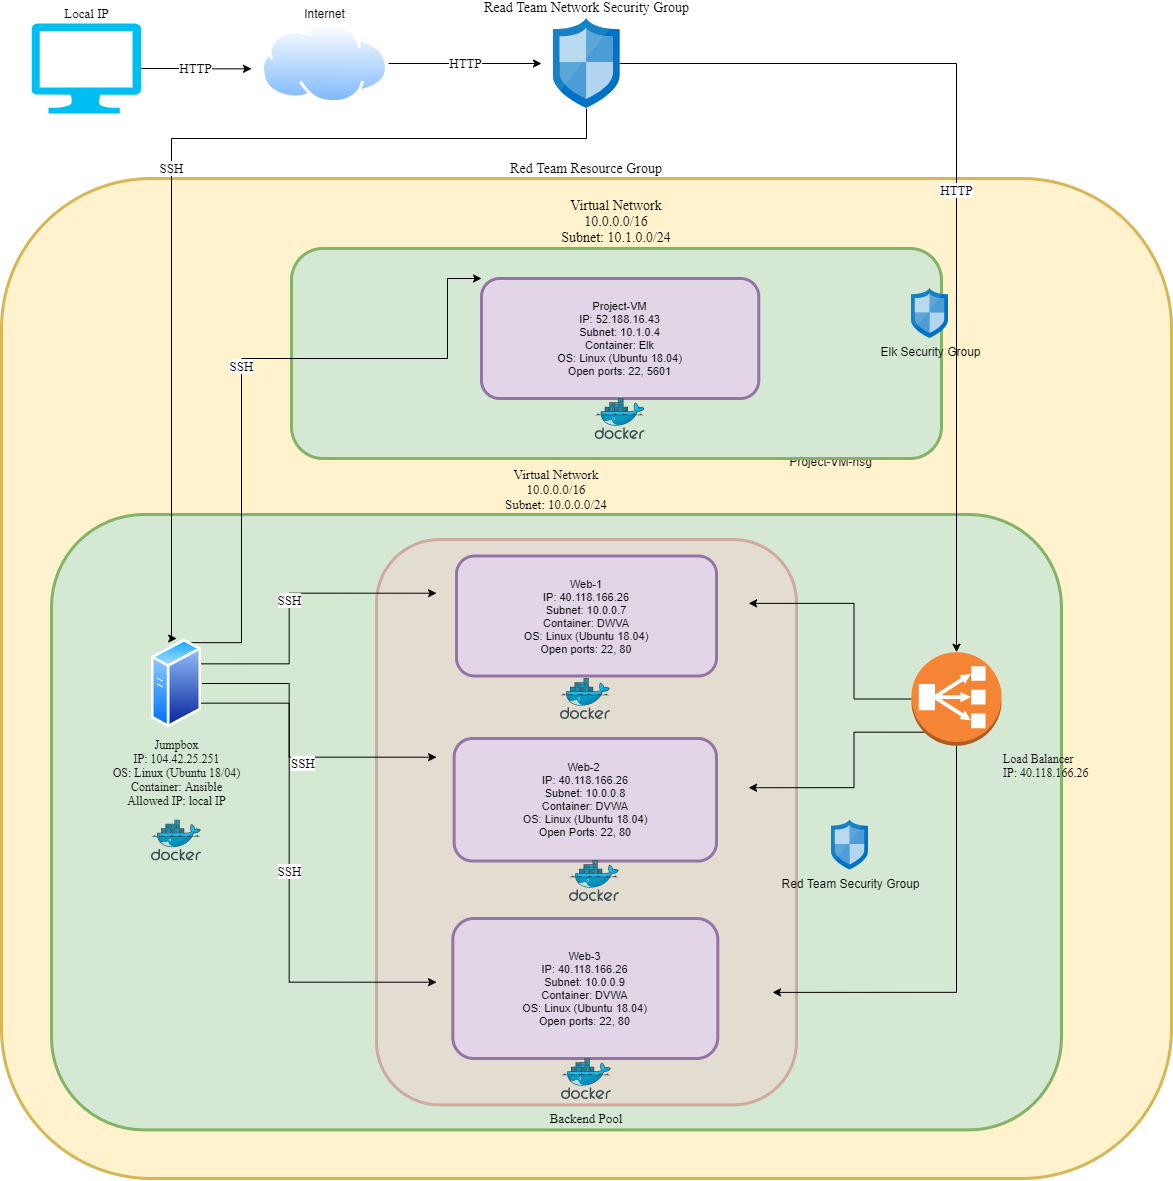

The diagram above was exported from draw.io. Its source (the exported page's mxGraphModel, read from the mxfile embedded in the PNG):
<mxGraphModel dx="2770" dy="2120" grid="1" gridSize="10" guides="1" tooltips="1" connect="1" arrows="1" fold="1" page="1" pageScale="1" pageWidth="1100" pageHeight="850" math="0" shadow="0">
  <root>
    <mxCell id="0" />
    <mxCell id="1" parent="0" />
    <mxCell id="CLKwG2UYZnfbnXsUrwes-49" value="&lt;font style=&quot;font-size: 14px&quot;&gt;Red Team Resource Group&lt;/font&gt;" style="rounded=1;whiteSpace=wrap;html=1;labelBackgroundColor=none;strokeColor=#d6b656;strokeWidth=3;fillColor=#fff2cc;fontSize=13;labelPosition=center;verticalLabelPosition=top;align=center;verticalAlign=bottom;fontFamily=Times New Roman;" parent="1" vertex="1">
      <mxGeometry x="40" y="-230" width="1170" height="1000" as="geometry" />
    </mxCell>
    <mxCell id="CLKwG2UYZnfbnXsUrwes-76" value="HTTP" style="edgeStyle=orthogonalEdgeStyle;rounded=0;orthogonalLoop=1;jettySize=auto;html=1;exitX=1;exitY=0.5;exitDx=0;exitDy=0;fontFamily=Times New Roman;fontSize=13;" parent="1" source="CLKwG2UYZnfbnXsUrwes-1" edge="1">
      <mxGeometry relative="1" as="geometry">
        <mxPoint x="580" y="-345" as="targetPoint" />
      </mxGeometry>
    </mxCell>
    <mxCell id="CLKwG2UYZnfbnXsUrwes-1" value="Internet" style="aspect=fixed;perimeter=ellipsePerimeter;html=1;align=center;shadow=0;dashed=0;spacingTop=3;image;image=img/lib/active_directory/internet_cloud.svg;labelPosition=center;verticalLabelPosition=top;verticalAlign=bottom;" parent="1" vertex="1">
      <mxGeometry x="300" y="-385" width="126.99" height="80" as="geometry" />
    </mxCell>
    <mxCell id="CLKwG2UYZnfbnXsUrwes-8" value="" style="aspect=fixed;html=1;points=[];align=center;image;fontSize=12;image=img/lib/mscae/Docker.svg;" parent="1" vertex="1">
      <mxGeometry x="605.25" y="270" width="50" height="41" as="geometry" />
    </mxCell>
    <mxCell id="CLKwG2UYZnfbnXsUrwes-9" value="" style="aspect=fixed;html=1;points=[];align=center;image;fontSize=12;image=img/lib/mscae/Docker.svg;" parent="1" vertex="1">
      <mxGeometry x="605.25" y="452.5" width="50" height="41" as="geometry" />
    </mxCell>
    <mxCell id="CLKwG2UYZnfbnXsUrwes-17" value="" style="aspect=fixed;html=1;points=[];align=center;image;fontSize=12;image=img/lib/mscae/Docker.svg;fillColor=none;" parent="1" vertex="1">
      <mxGeometry x="607.63" y="650" width="45.25" height="37.1" as="geometry" />
    </mxCell>
    <mxCell id="CLKwG2UYZnfbnXsUrwes-50" value="Project-VM-nsg" style="aspect=fixed;html=1;points=[];align=center;image;fontSize=12;image=img/lib/mscae/Network_Security_Groups_Classic.svg;labelBackgroundColor=none;strokeColor=#000000;strokeWidth=3;fillColor=#ffffff;gradientColor=none;" parent="1" vertex="1">
      <mxGeometry x="850" y="-10" width="37" height="50" as="geometry" />
    </mxCell>
    <mxCell id="CLKwG2UYZnfbnXsUrwes-53" value="Red_Team_NSG" style="aspect=fixed;html=1;points=[];align=center;image;fontSize=12;image=img/lib/mscae/Network_Security_Groups_Classic.svg;labelBackgroundColor=none;strokeColor=#000000;strokeWidth=3;fillColor=#ffffff;gradientColor=none;" parent="1" vertex="1">
      <mxGeometry x="780" y="250" width="37" height="50" as="geometry" />
    </mxCell>
    <mxCell id="CLKwG2UYZnfbnXsUrwes-75" value="HTTP" style="edgeStyle=orthogonalEdgeStyle;rounded=0;orthogonalLoop=1;jettySize=auto;html=1;exitX=1;exitY=0.5;exitDx=0;exitDy=0;exitPerimeter=0;fontFamily=Times New Roman;fontSize=13;" parent="1" source="CLKwG2UYZnfbnXsUrwes-54" edge="1">
      <mxGeometry relative="1" as="geometry">
        <mxPoint x="290" y="-339.66666666666674" as="targetPoint" />
      </mxGeometry>
    </mxCell>
    <mxCell id="CLKwG2UYZnfbnXsUrwes-54" value="Local IP" style="verticalLabelPosition=top;html=1;verticalAlign=bottom;align=center;strokeColor=none;fillColor=#00BEF2;shape=mxgraph.azure.computer;pointerEvents=1;labelBackgroundColor=none;fontFamily=Times New Roman;fontSize=13;labelPosition=center;" parent="1" vertex="1">
      <mxGeometry x="70" y="-385" width="109.6" height="90" as="geometry" />
    </mxCell>
    <mxCell id="CLKwG2UYZnfbnXsUrwes-74" value="&lt;font face=&quot;Times New Roman&quot; style=&quot;font-size: 14px&quot;&gt;Read Team Network Security Group&lt;/font&gt;" style="aspect=fixed;html=1;points=[];align=center;image;fontSize=12;image=img/lib/mscae/Network_Security_Groups_Classic.svg;labelBackgroundColor=none;strokeColor=#000000;strokeWidth=3;fillColor=#ffffff;gradientColor=none;labelPosition=center;verticalLabelPosition=top;verticalAlign=bottom;" parent="1" vertex="1">
      <mxGeometry x="591.7" y="-390" width="66.6" height="90" as="geometry" />
    </mxCell>
    <mxCell id="CLKwG2UYZnfbnXsUrwes-80" value="Virtual Network&lt;br&gt;10.0.0.0/16&lt;br&gt;Subnet: 10.0.0.0/24" style="rounded=1;whiteSpace=wrap;html=1;labelBackgroundColor=none;strokeColor=#82b366;strokeWidth=3;fillColor=#d5e8d4;fontFamily=Times New Roman;fontSize=13;direction=south;labelPosition=center;verticalLabelPosition=top;align=center;verticalAlign=bottom;" parent="1" vertex="1">
      <mxGeometry x="90" y="106" width="1010" height="615.4" as="geometry" />
    </mxCell>
    <mxCell id="CLKwG2UYZnfbnXsUrwes-52" value="Backend Pool" style="rounded=1;whiteSpace=wrap;html=1;labelBackgroundColor=none;strokeColor=#b85450;strokeWidth=3;fillColor=#f8cecc;fontFamily=Times New Roman;fontSize=13;opacity=40;direction=south;labelPosition=center;verticalLabelPosition=bottom;align=center;verticalAlign=top;" parent="1" vertex="1">
      <mxGeometry x="415" y="131" width="420" height="565.4" as="geometry" />
    </mxCell>
    <mxCell id="CLKwG2UYZnfbnXsUrwes-43" value="Web-1&lt;br&gt;IP: 40.118.166.26&lt;br&gt;Subnet: 10.0.0.7&lt;br&gt;Container: DWVA&lt;br&gt;OS: Linux (Ubuntu 18.04)&lt;br&gt;Open ports: 22, 80" style="rounded=1;whiteSpace=wrap;html=1;labelBackgroundColor=none;strokeColor=#9673a6;strokeWidth=3;fillColor=#e1d5e7;fontSize=11;" parent="1" vertex="1">
      <mxGeometry x="495" y="147.5" width="260" height="120" as="geometry" />
    </mxCell>
    <mxCell id="CLKwG2UYZnfbnXsUrwes-45" value="Web-2&amp;nbsp;&lt;br&gt;IP: 40.118.166.26&lt;br&gt;Subnet: 10.0.0.8&lt;br&gt;Container: DVWA&lt;br&gt;OS: Linux (Ubuntu 18.04)&lt;br&gt;Open Ports: 22, 80" style="rounded=1;whiteSpace=wrap;html=1;labelBackgroundColor=none;strokeColor=#9673a6;strokeWidth=3;fillColor=#e1d5e7;fontSize=11;" parent="1" vertex="1">
      <mxGeometry x="492.62" y="330" width="262.38" height="122.5" as="geometry" />
    </mxCell>
    <mxCell id="CLKwG2UYZnfbnXsUrwes-46" value="Web-3&lt;br&gt;IP: 40.118.166.26&lt;br&gt;Subnet: 10.0.0.9&lt;br&gt;Container: DVWA&lt;br&gt;OS: Linux (Ubuntu 18.04)&lt;br&gt;Open ports: 22, 80" style="rounded=1;whiteSpace=wrap;html=1;labelBackgroundColor=none;strokeColor=#9673a6;strokeWidth=3;fillColor=#e1d5e7;fontSize=11;" parent="1" vertex="1">
      <mxGeometry x="491.31" y="510" width="265" height="140" as="geometry" />
    </mxCell>
    <mxCell id="CLKwG2UYZnfbnXsUrwes-42" value="&lt;font style=&quot;font-size: 14px&quot; face=&quot;Times New Roman&quot;&gt;Virtual Network&lt;br&gt;10.0.0.0/16&lt;br&gt;Subnet: 10.1.0.0/24&lt;br&gt;&lt;/font&gt;" style="rounded=1;whiteSpace=wrap;html=1;labelBackgroundColor=none;strokeColor=#82b366;strokeWidth=3;fontSize=11;fillColor=#d5e8d4;labelPosition=center;verticalLabelPosition=top;align=center;verticalAlign=bottom;" parent="1" vertex="1">
      <mxGeometry x="330" y="-160" width="650" height="210" as="geometry" />
    </mxCell>
    <mxCell id="CLKwG2UYZnfbnXsUrwes-44" value="Project-VM&lt;br&gt;IP: 52.188.16.43&lt;br&gt;Subnet: 10.1.0.4&lt;br&gt;Container: Elk&lt;br&gt;OS: Linux (Ubuntu 18.04)&lt;br&gt;Open ports: 22, 5601" style="rounded=1;whiteSpace=wrap;html=1;labelBackgroundColor=none;strokeColor=#9673a6;strokeWidth=3;fillColor=#e1d5e7;fontSize=11;" parent="1" vertex="1">
      <mxGeometry x="520" y="-130" width="277.26" height="120" as="geometry" />
    </mxCell>
    <mxCell id="CLKwG2UYZnfbnXsUrwes-7" value="" style="aspect=fixed;html=1;points=[];align=center;image;fontSize=12;image=img/lib/mscae/Docker.svg;" parent="1" vertex="1">
      <mxGeometry x="633.63" y="-10" width="50" height="41" as="geometry" />
    </mxCell>
    <mxCell id="CLKwG2UYZnfbnXsUrwes-82" value="" style="aspect=fixed;html=1;points=[];align=center;image;fontSize=12;image=img/lib/mscae/Docker.svg;labelBackgroundColor=none;strokeColor=#000000;strokeWidth=3;fillColor=#ffffff;gradientColor=none;" parent="1" vertex="1">
      <mxGeometry x="599" y="270" width="50" height="41" as="geometry" />
    </mxCell>
    <mxCell id="CLKwG2UYZnfbnXsUrwes-83" value="" style="aspect=fixed;html=1;points=[];align=center;image;fontSize=12;image=img/lib/mscae/Docker.svg;labelBackgroundColor=none;strokeColor=#000000;strokeWidth=3;fillColor=#ffffff;gradientColor=none;" parent="1" vertex="1">
      <mxGeometry x="608" y="452" width="50" height="41" as="geometry" />
    </mxCell>
    <mxCell id="CLKwG2UYZnfbnXsUrwes-84" value="" style="aspect=fixed;html=1;points=[];align=center;image;fontSize=12;image=img/lib/mscae/Docker.svg;labelBackgroundColor=none;strokeColor=#000000;strokeWidth=3;fillColor=#ffffff;gradientColor=none;" parent="1" vertex="1">
      <mxGeometry x="600" y="650" width="50" height="41" as="geometry" />
    </mxCell>
    <mxCell id="CLKwG2UYZnfbnXsUrwes-62" style="edgeStyle=orthogonalEdgeStyle;rounded=0;orthogonalLoop=1;jettySize=auto;html=1;exitX=0.5;exitY=1;exitDx=0;exitDy=0;exitPerimeter=0;fontFamily=Times New Roman;fontSize=13;entryX=0.801;entryY=0.057;entryDx=0;entryDy=0;entryPerimeter=0;" parent="1" source="CLKwG2UYZnfbnXsUrwes-2" target="CLKwG2UYZnfbnXsUrwes-52" edge="1">
      <mxGeometry relative="1" as="geometry" />
    </mxCell>
    <mxCell id="CLKwG2UYZnfbnXsUrwes-61" style="edgeStyle=orthogonalEdgeStyle;rounded=0;orthogonalLoop=1;jettySize=auto;html=1;exitX=0.145;exitY=0.855;exitDx=0;exitDy=0;exitPerimeter=0;entryX=0.439;entryY=0.114;entryDx=0;entryDy=0;entryPerimeter=0;fontFamily=Times New Roman;fontSize=13;" parent="1" source="CLKwG2UYZnfbnXsUrwes-2" target="CLKwG2UYZnfbnXsUrwes-52" edge="1">
      <mxGeometry relative="1" as="geometry" />
    </mxCell>
    <mxCell id="CLKwG2UYZnfbnXsUrwes-60" style="edgeStyle=orthogonalEdgeStyle;rounded=0;orthogonalLoop=1;jettySize=auto;html=1;exitX=0;exitY=0.5;exitDx=0;exitDy=0;exitPerimeter=0;entryX=0.113;entryY=0.114;entryDx=0;entryDy=0;entryPerimeter=0;fontFamily=Times New Roman;fontSize=13;" parent="1" source="CLKwG2UYZnfbnXsUrwes-2" target="CLKwG2UYZnfbnXsUrwes-52" edge="1">
      <mxGeometry relative="1" as="geometry" />
    </mxCell>
    <mxCell id="CLKwG2UYZnfbnXsUrwes-69" value="SSH" style="edgeStyle=orthogonalEdgeStyle;rounded=0;orthogonalLoop=1;jettySize=auto;html=1;exitX=1;exitY=0.75;exitDx=0;exitDy=0;entryX=0.783;entryY=0.857;entryDx=0;entryDy=0;entryPerimeter=0;fontFamily=Times New Roman;fontSize=13;" parent="1" source="CLKwG2UYZnfbnXsUrwes-48" target="CLKwG2UYZnfbnXsUrwes-52" edge="1">
      <mxGeometry relative="1" as="geometry" />
    </mxCell>
    <mxCell id="CLKwG2UYZnfbnXsUrwes-68" value="SSH" style="edgeStyle=orthogonalEdgeStyle;rounded=0;orthogonalLoop=1;jettySize=auto;html=1;exitX=1;exitY=0.5;exitDx=0;exitDy=0;entryX=0.385;entryY=0.857;entryDx=0;entryDy=0;entryPerimeter=0;fontFamily=Times New Roman;fontSize=13;labelPosition=right;verticalLabelPosition=bottom;align=left;verticalAlign=top;" parent="1" source="CLKwG2UYZnfbnXsUrwes-48" target="CLKwG2UYZnfbnXsUrwes-52" edge="1">
      <mxGeometry relative="1" as="geometry" />
    </mxCell>
    <mxCell id="CLKwG2UYZnfbnXsUrwes-67" value="SSH" style="edgeStyle=orthogonalEdgeStyle;rounded=0;orthogonalLoop=1;jettySize=auto;html=1;exitX=1;exitY=0.25;exitDx=0;exitDy=0;entryX=0.095;entryY=0.857;entryDx=0;entryDy=0;entryPerimeter=0;fontFamily=Times New Roman;fontSize=13;" parent="1" source="CLKwG2UYZnfbnXsUrwes-48" target="CLKwG2UYZnfbnXsUrwes-52" edge="1">
      <mxGeometry relative="1" as="geometry" />
    </mxCell>
    <mxCell id="CLKwG2UYZnfbnXsUrwes-64" value="SSH" style="edgeStyle=orthogonalEdgeStyle;rounded=0;orthogonalLoop=1;jettySize=auto;html=1;exitX=0.75;exitY=0;exitDx=0;exitDy=0;entryX=0;entryY=0;entryDx=0;entryDy=0;fontFamily=Times New Roman;fontSize=13;" parent="1" source="CLKwG2UYZnfbnXsUrwes-48" target="CLKwG2UYZnfbnXsUrwes-44" edge="1">
      <mxGeometry relative="1" as="geometry">
        <Array as="points">
          <mxPoint x="280" y="234" />
          <mxPoint x="280" y="-50" />
          <mxPoint x="486" y="-50" />
        </Array>
      </mxGeometry>
    </mxCell>
    <mxCell id="CLKwG2UYZnfbnXsUrwes-48" value="&lt;font face=&quot;Times New Roman&quot; style=&quot;font-size: 12px&quot;&gt;Jumpbox&lt;br&gt;IP: 104.42.25.251&lt;br&gt;OS: Linux (Ubuntu 18/04)&lt;br&gt;Container: Ansible&lt;br&gt;Allowed IP: local IP&lt;/font&gt;" style="aspect=fixed;perimeter=ellipsePerimeter;html=1;align=center;shadow=0;dashed=0;spacingTop=3;image;image=img/lib/active_directory/generic_server.svg;labelBackgroundColor=none;strokeColor=#000000;strokeWidth=3;fillColor=#ffffff;gradientColor=none;fontSize=11;" parent="1" vertex="1">
      <mxGeometry x="190" y="230" width="50.4" height="90" as="geometry" />
    </mxCell>
    <mxCell id="CLKwG2UYZnfbnXsUrwes-15" value="" style="aspect=fixed;html=1;points=[];align=center;image;fontSize=12;image=img/lib/mscae/Docker.svg;" parent="1" vertex="1">
      <mxGeometry x="190" y="411.5" width="50" height="41" as="geometry" />
    </mxCell>
    <mxCell id="CLKwG2UYZnfbnXsUrwes-78" value="SSH" style="edgeStyle=orthogonalEdgeStyle;rounded=0;orthogonalLoop=1;jettySize=auto;html=1;fontFamily=Times New Roman;fontSize=13;" parent="1" source="CLKwG2UYZnfbnXsUrwes-74" target="CLKwG2UYZnfbnXsUrwes-48" edge="1">
      <mxGeometry relative="1" as="geometry">
        <mxPoint x="624.9999999999995" y="-220" as="targetPoint" />
        <Array as="points">
          <mxPoint x="625" y="-270" />
          <mxPoint x="210" y="-270" />
          <mxPoint x="210" y="230" />
        </Array>
      </mxGeometry>
    </mxCell>
    <mxCell id="CLKwG2UYZnfbnXsUrwes-85" value="Elk Security Group" style="aspect=fixed;html=1;points=[];align=center;image;fontSize=12;image=img/lib/mscae/Network_Security_Groups_Classic.svg;labelBackgroundColor=none;strokeColor=#000000;strokeWidth=3;fillColor=#ffffff;gradientColor=none;" parent="1" vertex="1">
      <mxGeometry x="950" y="-120" width="37" height="50" as="geometry" />
    </mxCell>
    <mxCell id="CLKwG2UYZnfbnXsUrwes-86" value="Red Team Security Group" style="aspect=fixed;html=1;points=[];align=center;image;fontSize=12;image=img/lib/mscae/Network_Security_Groups_Classic.svg;labelBackgroundColor=none;strokeColor=#000000;strokeWidth=3;fillColor=#ffffff;gradientColor=none;" parent="1" vertex="1">
      <mxGeometry x="870" y="411.5" width="37" height="50" as="geometry" />
    </mxCell>
    <mxCell id="CLKwG2UYZnfbnXsUrwes-2" value="Load Balancer&lt;br&gt;IP: 40.118.166.26" style="outlineConnect=0;dashed=0;verticalLabelPosition=bottom;verticalAlign=top;align=left;html=1;shape=mxgraph.aws3.classic_load_balancer;fillColor=#F58534;gradientColor=none;fontFamily=Times New Roman;labelPosition=right;" parent="1" vertex="1">
      <mxGeometry x="950" y="243.75" width="90" height="93.5" as="geometry" />
    </mxCell>
    <mxCell id="CLKwG2UYZnfbnXsUrwes-79" value="HTTP" style="edgeStyle=orthogonalEdgeStyle;rounded=0;orthogonalLoop=1;jettySize=auto;html=1;fontFamily=Times New Roman;fontSize=13;entryX=0.5;entryY=0;entryDx=0;entryDy=0;entryPerimeter=0;" parent="1" source="CLKwG2UYZnfbnXsUrwes-74" target="CLKwG2UYZnfbnXsUrwes-2" edge="1">
      <mxGeometry relative="1" as="geometry">
        <mxPoint x="640" y="-270" as="targetPoint" />
      </mxGeometry>
    </mxCell>
  </root>
</mxGraphModel>